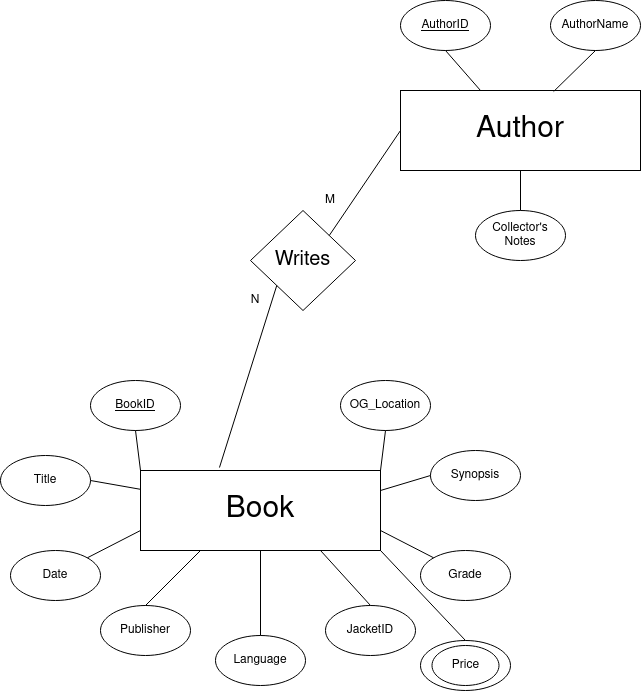

The diagram above was exported from draw.io. Its source (the exported page's mxGraphModel, read from the mxfile embedded in the PNG):
<mxGraphModel dx="1422" dy="744" grid="1" gridSize="10" guides="1" tooltips="1" connect="1" arrows="1" fold="1" page="1" pageScale="1" pageWidth="850" pageHeight="1100" math="0" shadow="0">
  <root>
    <mxCell id="0" />
    <mxCell id="1" parent="0" />
    <mxCell id="J_jTRcN7H65Khf92fd3W-1" value="&lt;font style=&quot;font-size: 30px&quot;&gt;Book&lt;/font&gt;" style="rounded=0;whiteSpace=wrap;html=1;" parent="1" vertex="1">
      <mxGeometry x="180" y="610" width="240" height="80" as="geometry" />
    </mxCell>
    <mxCell id="J_jTRcN7H65Khf92fd3W-3" value="BookID" style="ellipse;whiteSpace=wrap;html=1;fontStyle=4" parent="1" vertex="1">
      <mxGeometry x="130" y="520" width="90" height="50" as="geometry" />
    </mxCell>
    <mxCell id="J_jTRcN7H65Khf92fd3W-5" value="Title" style="ellipse;whiteSpace=wrap;html=1;" parent="1" vertex="1">
      <mxGeometry x="40" y="595" width="90" height="50" as="geometry" />
    </mxCell>
    <mxCell id="J_jTRcN7H65Khf92fd3W-6" value="Date" style="ellipse;whiteSpace=wrap;html=1;" parent="1" vertex="1">
      <mxGeometry x="50" y="690" width="90" height="50" as="geometry" />
    </mxCell>
    <mxCell id="J_jTRcN7H65Khf92fd3W-7" value="Publisher" style="ellipse;whiteSpace=wrap;html=1;" parent="1" vertex="1">
      <mxGeometry x="140" y="745" width="90" height="50" as="geometry" />
    </mxCell>
    <mxCell id="J_jTRcN7H65Khf92fd3W-8" value="JacketID" style="ellipse;whiteSpace=wrap;html=1;" parent="1" vertex="1">
      <mxGeometry x="365" y="745" width="90" height="50" as="geometry" />
    </mxCell>
    <mxCell id="J_jTRcN7H65Khf92fd3W-9" value="Grade" style="ellipse;whiteSpace=wrap;html=1;" parent="1" vertex="1">
      <mxGeometry x="460" y="690" width="90" height="50" as="geometry" />
    </mxCell>
    <mxCell id="J_jTRcN7H65Khf92fd3W-10" value="Synopsis" style="ellipse;whiteSpace=wrap;html=1;" parent="1" vertex="1">
      <mxGeometry x="470" y="590" width="90" height="50" as="geometry" />
    </mxCell>
    <mxCell id="J_jTRcN7H65Khf92fd3W-11" value="OG_Location" style="ellipse;whiteSpace=wrap;html=1;" parent="1" vertex="1">
      <mxGeometry x="380" y="520" width="90" height="50" as="geometry" />
    </mxCell>
    <mxCell id="J_jTRcN7H65Khf92fd3W-14" value="" style="endArrow=none;html=1;exitX=0.5;exitY=1;exitDx=0;exitDy=0;entryX=0;entryY=0;entryDx=0;entryDy=0;" parent="1" source="J_jTRcN7H65Khf92fd3W-3" target="J_jTRcN7H65Khf92fd3W-1" edge="1">
      <mxGeometry width="50" height="50" relative="1" as="geometry">
        <mxPoint x="320" y="525" as="sourcePoint" />
        <mxPoint x="175" y="605" as="targetPoint" />
      </mxGeometry>
    </mxCell>
    <mxCell id="J_jTRcN7H65Khf92fd3W-15" value="" style="endArrow=none;html=1;exitX=1;exitY=0.5;exitDx=0;exitDy=0;" parent="1" source="J_jTRcN7H65Khf92fd3W-5" target="J_jTRcN7H65Khf92fd3W-1" edge="1">
      <mxGeometry width="50" height="50" relative="1" as="geometry">
        <mxPoint x="320" y="525" as="sourcePoint" />
        <mxPoint x="370" y="475" as="targetPoint" />
      </mxGeometry>
    </mxCell>
    <mxCell id="J_jTRcN7H65Khf92fd3W-16" value="" style="endArrow=none;html=1;exitX=1;exitY=0;exitDx=0;exitDy=0;entryX=0;entryY=0.75;entryDx=0;entryDy=0;" parent="1" source="J_jTRcN7H65Khf92fd3W-6" target="J_jTRcN7H65Khf92fd3W-1" edge="1">
      <mxGeometry width="50" height="50" relative="1" as="geometry">
        <mxPoint x="140" y="630" as="sourcePoint" />
        <mxPoint x="190" y="638.8235294117646" as="targetPoint" />
      </mxGeometry>
    </mxCell>
    <mxCell id="J_jTRcN7H65Khf92fd3W-17" value="" style="endArrow=none;html=1;exitX=0.5;exitY=0;exitDx=0;exitDy=0;entryX=0.25;entryY=1;entryDx=0;entryDy=0;" parent="1" source="J_jTRcN7H65Khf92fd3W-7" target="J_jTRcN7H65Khf92fd3W-1" edge="1">
      <mxGeometry width="50" height="50" relative="1" as="geometry">
        <mxPoint x="150" y="640" as="sourcePoint" />
        <mxPoint x="200" y="648.8235294117646" as="targetPoint" />
      </mxGeometry>
    </mxCell>
    <mxCell id="J_jTRcN7H65Khf92fd3W-20" value="" style="endArrow=none;html=1;exitX=0.75;exitY=1;exitDx=0;exitDy=0;entryX=0.5;entryY=0;entryDx=0;entryDy=0;" parent="1" source="J_jTRcN7H65Khf92fd3W-1" target="J_jTRcN7H65Khf92fd3W-8" edge="1">
      <mxGeometry width="50" height="50" relative="1" as="geometry">
        <mxPoint x="160" y="650" as="sourcePoint" />
        <mxPoint x="210" y="658.8235294117646" as="targetPoint" />
      </mxGeometry>
    </mxCell>
    <mxCell id="J_jTRcN7H65Khf92fd3W-21" value="" style="endArrow=none;html=1;exitX=1;exitY=0.75;exitDx=0;exitDy=0;entryX=0;entryY=0;entryDx=0;entryDy=0;" parent="1" source="J_jTRcN7H65Khf92fd3W-1" target="J_jTRcN7H65Khf92fd3W-9" edge="1">
      <mxGeometry width="50" height="50" relative="1" as="geometry">
        <mxPoint x="170" y="660" as="sourcePoint" />
        <mxPoint x="220" y="668.8235294117646" as="targetPoint" />
      </mxGeometry>
    </mxCell>
    <mxCell id="J_jTRcN7H65Khf92fd3W-22" value="" style="endArrow=none;html=1;exitX=1;exitY=0.25;exitDx=0;exitDy=0;entryX=0;entryY=0.5;entryDx=0;entryDy=0;" parent="1" source="J_jTRcN7H65Khf92fd3W-1" target="J_jTRcN7H65Khf92fd3W-10" edge="1">
      <mxGeometry width="50" height="50" relative="1" as="geometry">
        <mxPoint x="180" y="670" as="sourcePoint" />
        <mxPoint x="230" y="678.8235294117646" as="targetPoint" />
      </mxGeometry>
    </mxCell>
    <mxCell id="J_jTRcN7H65Khf92fd3W-23" value="" style="endArrow=none;html=1;exitX=0.5;exitY=1;exitDx=0;exitDy=0;entryX=1;entryY=0;entryDx=0;entryDy=0;" parent="1" source="J_jTRcN7H65Khf92fd3W-11" target="J_jTRcN7H65Khf92fd3W-1" edge="1">
      <mxGeometry width="50" height="50" relative="1" as="geometry">
        <mxPoint x="190" y="680" as="sourcePoint" />
        <mxPoint x="240" y="688.8235294117646" as="targetPoint" />
      </mxGeometry>
    </mxCell>
    <mxCell id="J_jTRcN7H65Khf92fd3W-24" value="Language" style="ellipse;whiteSpace=wrap;html=1;" parent="1" vertex="1">
      <mxGeometry x="255" y="775" width="90" height="50" as="geometry" />
    </mxCell>
    <mxCell id="J_jTRcN7H65Khf92fd3W-25" value="" style="endArrow=none;html=1;exitX=0.5;exitY=0;exitDx=0;exitDy=0;entryX=0.5;entryY=1;entryDx=0;entryDy=0;" parent="1" source="J_jTRcN7H65Khf92fd3W-24" target="J_jTRcN7H65Khf92fd3W-1" edge="1">
      <mxGeometry width="50" height="50" relative="1" as="geometry">
        <mxPoint x="320" y="525" as="sourcePoint" />
        <mxPoint x="370" y="475" as="targetPoint" />
      </mxGeometry>
    </mxCell>
    <mxCell id="J_jTRcN7H65Khf92fd3W-27" value="&lt;font style=&quot;font-size: 30px&quot;&gt;Author&lt;/font&gt;" style="rounded=0;whiteSpace=wrap;html=1;" parent="1" vertex="1">
      <mxGeometry x="440" y="230" width="240" height="80" as="geometry" />
    </mxCell>
    <mxCell id="J_jTRcN7H65Khf92fd3W-28" value="&lt;u&gt;AuthorID&lt;/u&gt;" style="ellipse;whiteSpace=wrap;html=1;" parent="1" vertex="1">
      <mxGeometry x="440" y="140" width="90" height="50" as="geometry" />
    </mxCell>
    <mxCell id="J_jTRcN7H65Khf92fd3W-29" value="AuthorName" style="ellipse;whiteSpace=wrap;html=1;" parent="1" vertex="1">
      <mxGeometry x="590" y="140" width="90" height="50" as="geometry" />
    </mxCell>
    <mxCell id="J_jTRcN7H65Khf92fd3W-30" value="Collector's Notes" style="ellipse;whiteSpace=wrap;html=1;" parent="1" vertex="1">
      <mxGeometry x="515" y="350" width="90" height="50" as="geometry" />
    </mxCell>
    <mxCell id="J_jTRcN7H65Khf92fd3W-31" value="" style="endArrow=none;html=1;entryX=0.5;entryY=1;entryDx=0;entryDy=0;" parent="1" target="J_jTRcN7H65Khf92fd3W-28" edge="1">
      <mxGeometry width="50" height="50" relative="1" as="geometry">
        <mxPoint x="520" y="230" as="sourcePoint" />
        <mxPoint x="830" y="490" as="targetPoint" />
      </mxGeometry>
    </mxCell>
    <mxCell id="J_jTRcN7H65Khf92fd3W-32" value="" style="endArrow=none;html=1;entryX=0.5;entryY=1;entryDx=0;entryDy=0;exitX=0.638;exitY=0.013;exitDx=0;exitDy=0;exitPerimeter=0;" parent="1" source="J_jTRcN7H65Khf92fd3W-27" target="J_jTRcN7H65Khf92fd3W-29" edge="1">
      <mxGeometry width="50" height="50" relative="1" as="geometry">
        <mxPoint x="530" y="240" as="sourcePoint" />
        <mxPoint x="495" y="200" as="targetPoint" />
      </mxGeometry>
    </mxCell>
    <mxCell id="J_jTRcN7H65Khf92fd3W-33" value="" style="endArrow=none;html=1;entryX=0.5;entryY=1;entryDx=0;entryDy=0;exitX=0.5;exitY=0;exitDx=0;exitDy=0;" parent="1" source="J_jTRcN7H65Khf92fd3W-30" target="J_jTRcN7H65Khf92fd3W-27" edge="1">
      <mxGeometry width="50" height="50" relative="1" as="geometry">
        <mxPoint x="540" y="250" as="sourcePoint" />
        <mxPoint x="505" y="210" as="targetPoint" />
      </mxGeometry>
    </mxCell>
    <mxCell id="J_jTRcN7H65Khf92fd3W-44" value="Price" style="ellipse;whiteSpace=wrap;html=1;" parent="1" vertex="1">
      <mxGeometry x="460" y="780" width="90" height="50" as="geometry" />
    </mxCell>
    <mxCell id="J_jTRcN7H65Khf92fd3W-57" value="&lt;font style=&quot;font-size: 20px&quot;&gt;Writes&lt;/font&gt;" style="rhombus;whiteSpace=wrap;html=1;" parent="1" vertex="1">
      <mxGeometry x="290" y="350" width="105" height="100" as="geometry" />
    </mxCell>
    <mxCell id="J_jTRcN7H65Khf92fd3W-58" value="" style="endArrow=none;html=1;entryX=0;entryY=1;entryDx=0;entryDy=0;exitX=0.329;exitY=-0.037;exitDx=0;exitDy=0;exitPerimeter=0;" parent="1" source="J_jTRcN7H65Khf92fd3W-1" target="J_jTRcN7H65Khf92fd3W-57" edge="1">
      <mxGeometry width="50" height="50" relative="1" as="geometry">
        <mxPoint x="290" y="360" as="sourcePoint" />
        <mxPoint x="340" y="310" as="targetPoint" />
      </mxGeometry>
    </mxCell>
    <mxCell id="J_jTRcN7H65Khf92fd3W-59" value="" style="endArrow=none;html=1;entryX=0;entryY=0.5;entryDx=0;entryDy=0;exitX=1;exitY=0;exitDx=0;exitDy=0;" parent="1" source="J_jTRcN7H65Khf92fd3W-57" target="J_jTRcN7H65Khf92fd3W-27" edge="1">
      <mxGeometry width="50" height="50" relative="1" as="geometry">
        <mxPoint x="410" y="240" as="sourcePoint" />
        <mxPoint x="470" y="200" as="targetPoint" />
      </mxGeometry>
    </mxCell>
    <mxCell id="J_jTRcN7H65Khf92fd3W-65" value="" style="endArrow=none;html=1;exitX=1;exitY=1;exitDx=0;exitDy=0;entryX=0.5;entryY=0;entryDx=0;entryDy=0;" parent="1" source="J_jTRcN7H65Khf92fd3W-1" target="J_jTRcN7H65Khf92fd3W-44" edge="1">
      <mxGeometry width="50" height="50" relative="1" as="geometry">
        <mxPoint x="320" y="390" as="sourcePoint" />
        <mxPoint x="370" y="340" as="targetPoint" />
      </mxGeometry>
    </mxCell>
    <mxCell id="J_jTRcN7H65Khf92fd3W-67" value="Price" style="ellipse;whiteSpace=wrap;html=1;" parent="1" vertex="1">
      <mxGeometry x="471.5" y="785" width="67" height="40" as="geometry" />
    </mxCell>
    <mxCell id="J_jTRcN7H65Khf92fd3W-69" value="M" style="text;html=1;strokeColor=none;fillColor=none;align=center;verticalAlign=middle;whiteSpace=wrap;rounded=0;" parent="1" vertex="1">
      <mxGeometry x="350" y="330" width="40" height="20" as="geometry" />
    </mxCell>
    <mxCell id="J_jTRcN7H65Khf92fd3W-71" value="N" style="text;html=1;strokeColor=none;fillColor=none;align=center;verticalAlign=middle;whiteSpace=wrap;rounded=0;" parent="1" vertex="1">
      <mxGeometry x="275" y="430" width="40" height="20" as="geometry" />
    </mxCell>
  </root>
</mxGraphModel>